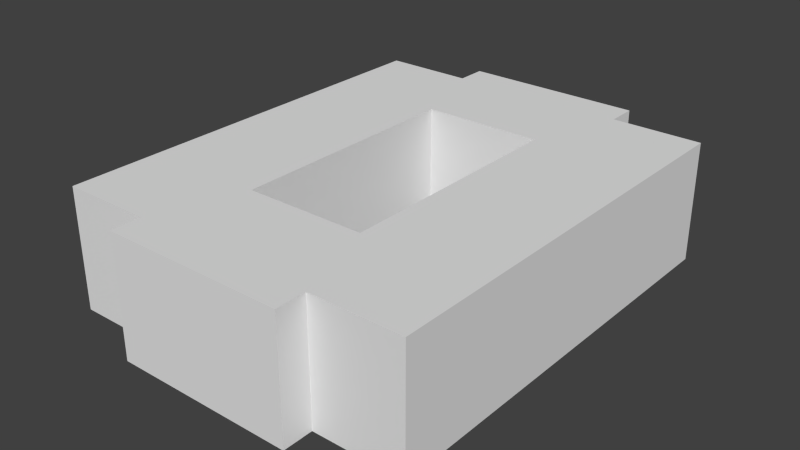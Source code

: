 # Source: busxcvr.blend  (saved by Blender 2.79.0; exported with 4.5.12 LTS)
import bpy
from mathutils import Matrix  # noqa: F401  (used for matrix-valued properties, if any)

bpy.ops.wm.read_factory_settings(use_empty=True)
scene = bpy.context.scene
scene.name = 'Scene'

# ---- collections
col_collection_1 = bpy.data.collections.new('Collection 1'); scene.collection.children.link(col_collection_1)

# ---- materials (node trees are filled in below, after node groups)
mat_material = bpy.data.materials.new('Material')
mat_material.alpha_threshold = 0.0
mat_material.use_transparent_shadow = False
mat_material.roughness = 0.5
mat_material.line_color = (0.0, 0.0, 0.0, 1.0)

# ---- material node trees

# ---- world
world_world = bpy.data.worlds.new('World'); scene.world = world_world
world_world.color = (0.05088, 0.05088, 0.05088)
world_world.use_sun_shadow = False
world_world.sun_shadow_jitter_overblur = 0.0
world_world.cycles.sampling_method = 'NONE'
world_world.cycles.sample_map_resolution = 256

# ---- meshes
me_bus = bpy.data.meshes.new('bus')
me_bus.from_pydata([(-0.875, 0.75, -0.5), (-0.875, -0.75, -0.5), (0.875, 0.75, -0.5), (-0.4998, -0.25, -1.0), (0.4998, -0.25, -1.0), (-0.4998, 0.25, -1.0), (0.4998, 0.25, -1.0), (-0.4998, -0.25, -0.5), (0.4998, -0.25, -0.5), (-0.4998, 0.25, -0.5), (0.4998, 0.25, -0.5), (0.875, -0.75, -0.5), (0.875, -0.375, -1.0), (0.875, -0.375, -0.5), (0.875, 0.75, -1.0), (-0.875, -0.75, -1.0), (-0.875, 0.75, -1.0), (0.875, -0.75, -1.0), (-0.875, -0.375, -1.0), (-1.0, -0.375, -1.0), (-1.0, 0.375, -1.0), (-0.875, 0.375, -1.0), (-0.875, -0.375, -0.5), (-1.0, -0.375, -0.5), (-1.0, 0.375, -0.5), (-0.875, 0.375, -0.5), (1.0, -0.375, -1.0), (0.875, 0.375, -1.0), (1.0, 0.375, -1.0), (1.0, -0.375, -0.5), (0.875, 0.375, -0.5), (1.0, 0.375, -0.5), (0.875, 5.364e-07, -0.5), (0.875, 5.364e-07, -1.0), (-0.875, -5.364e-07, -0.5), (-0.875, -5.364e-07, -1.0)], [], [(1, 7, 9, 0), (2, 0, 9, 10), (5, 9, 7, 3), (9, 5, 6, 10), (10, 6, 4, 8), (3, 7, 8, 4), (22, 23, 19, 18), (23, 24, 20, 19), (24, 25, 21, 20), (25, 24, 23, 22), (30, 31, 28, 27), (31, 29, 26, 28), (29, 13, 12, 26), (31, 30, 13, 29), (11, 17, 33, 32), (7, 1, 11, 8), (11, 2, 10, 8), (34, 0, 16, 35), (0, 2, 14, 16), (15, 17, 11, 1), (2, 32, 33, 14), (35, 15, 1, 34)])
_uv = me_bus.uv_layers.new(name='UVMap')
_uv.uv.foreach_set('vector', [0.125, 0.7812, 0.25, 0.6875, 0.375, 0.6875, 0.5, 0.7812, 0.5, 0.3438, 0.5, 0.7812, 0.375, 0.6875, 0.375, 0.4375, 0.375, 0.5625, 0.375, 0.6875, 0.25, 0.6875, 0.25, 0.5625, 0.125, 0.6875, 0.0, 0.6875, 0.0, 0.4375, 0.125, 0.4375, 0.375, 0.4375, 0.375, 0.5625, 0.25, 0.5625, 0.25, 0.4375, 0.625, 0.6875, 0.5, 0.6875, 0.5, 0.4375, 0.625, 0.4375, 0.125, 0.8438, 0.125, 0.875, 0.0, 0.875, 0.0, 0.8438, 0.2188, 0.8438, 0.4062, 0.8438, 0.4062, 0.9688, 0.2188, 0.9688, 0.5, 0.875, 0.5, 0.8438, 0.625, 0.8438, 0.625, 0.875, 0.4062, 0.7812, 0.4062, 0.8125, 0.2188, 0.8125, 0.2188, 0.7812, 0.5, 0.2812, 0.5, 0.25, 0.625, 0.25, 0.625, 0.2812, 0.4062, 0.2812, 0.2188, 0.2812, 0.2188, 0.1562, 0.4062, 0.1562, 0.125, 0.25, 0.125, 0.2812, 0.0, 0.2812, 0.0, 0.25, 0.4062, 0.3125, 0.4062, 0.3438, 0.2188, 0.3438, 0.2188, 0.3125, 0.125, 0.375, 0.0, 0.375, 0.0, 0.1875, 0.125, 0.1875, 0.25, 0.6875, 0.125, 0.7812, 0.125, 0.3438, 0.25, 0.4375, 0.125, 0.3438, 0.5, 0.3438, 0.375, 0.4375, 0.25, 0.4375, 0.4972, 0.937, 0.4972, 0.7495, 0.6222, 0.7495, 0.6222, 0.937, 0.5, 0.7812, 0.5, 0.3438, 0.625, 0.3438, 0.625, 0.7812, 0.0, 0.7812, 0.0, 0.3438, 0.125, 0.3438, 0.125, 0.7812, 0.5, 0.375, 0.5, 0.1875, 0.625, 0.1875, 0.625, 0.375, -0.002818, 0.937, -0.002818, 0.7495, 0.1222, 0.7495, 0.1222, 0.937])
me_bus.materials.append(mat_material)
me_bus.use_remesh_preserve_volume = False
me_bus.use_remesh_preserve_attributes = False
me_bus.use_mirror_vertex_groups = False
me_bus.update()

# ---- objects
ob_bus = bpy.data.objects.new('bus', me_bus)

# ---- transforms, parenting, visibility, modifiers, constraints
ob_bus.location = (0.0, 0.0, 0.5)
ob_bus.rotation_euler = (0.0, 0.0, -1.571)
ob_bus.scale = (0.5, 0.5, 0.5)
ob_bus.lineart.crease_threshold = 0.0

# ---- collection membership
col_collection_1.objects.link(ob_bus)

# ---- scene / render settings (as saved in the file)
scene.frame_start = 1; scene.frame_end = 250; scene.frame_set(197)
scene.render.engine = 'BLENDER_EEVEE_NEXT'
scene.render.image_settings.color_mode = 'RGB'
scene.render.image_settings.compression = 90
scene.render.resolution_percentage = 50
scene.render.dither_intensity = 0.0
scene.cycles.use_denoising = False
scene.cycles.samples = 10
scene.cycles.sampling_pattern = 'TABULATED_SOBOL'
scene.cycles.light_sampling_threshold = 0.0
scene.cycles.use_adaptive_sampling = False
scene.cycles.use_light_tree = False
scene.cycles.blur_glossy = 0.0
scene.cycles.volume_bounces = 1
scene.cycles.pixel_filter_type = 'GAUSSIAN'
scene.cycles.sample_clamp_indirect = 0.0
scene.view_settings.view_transform = 'Standard'
bpy.context.view_layer.update()

# ---- added for rendering (the .blend has no active camera and no usable light): camera, sun
cam_auto = bpy.data.cameras.new('AutoCamera')
cam_auto.lens = 50.0
cam_auto.sensor_width = 36.0
cam_auto.clip_end = 1000.0
ob_auto_camera = bpy.data.objects.new('AutoCamera', cam_auto)
scene.collection.objects.link(ob_auto_camera)
ob_auto_camera.location = (1.17958, -1.4155, 1.06866)
ob_auto_camera.rotation_euler = (1.09748, -7.21219e-08, 0.694738)
scene.camera = ob_auto_camera
light_auto_sun = bpy.data.lights.new('AutoSun', 'SUN')
light_auto_sun.energy = 3.0
light_auto_sun.angle = 0.0523599
ob_auto_sun = bpy.data.objects.new('AutoSun', light_auto_sun)
scene.collection.objects.link(ob_auto_sun)
ob_auto_sun.rotation_euler = (0.872665, 0.174533, 0.523599)
bpy.context.view_layer.update()
